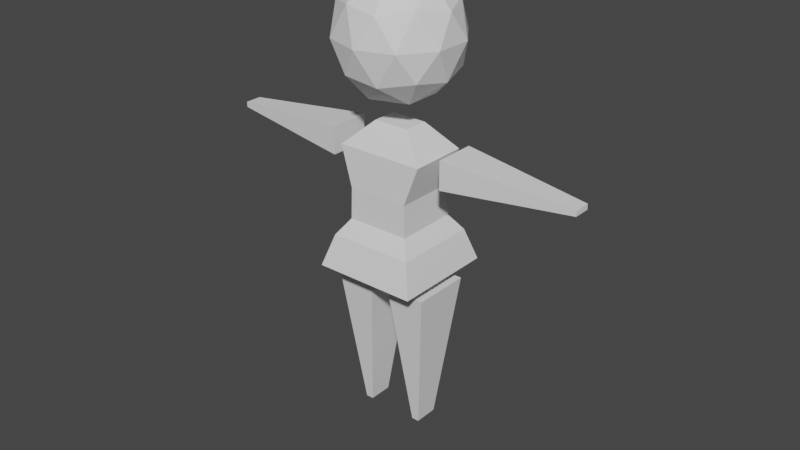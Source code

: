 # Source: person.blend  (saved by Blender 4.0.36; exported with 4.5.12 LTS)
import bpy
from mathutils import Matrix  # noqa: F401  (used for matrix-valued properties, if any)

bpy.ops.wm.read_factory_settings(use_empty=True)
scene = bpy.context.scene
scene.name = 'Scene'

# ---- collections
col_body = bpy.data.collections.new('body'); scene.collection.children.link(col_body)
col_spare = bpy.data.collections.new('spare'); scene.collection.children.link(col_spare)
col_spare.hide_render = True

# ---- world
world_world = bpy.data.worlds.new('World'); scene.world = world_world
world_world.use_nodes = True; world_world.node_tree.nodes.clear()
_N = world_world.node_tree.nodes; _L = world_world.node_tree.links
n0 = _N.new('ShaderNodeOutputWorld'); n0.name = 'World Output'; n0.location = (300, 300)
n1 = _N.new('ShaderNodeBackground'); n1.name = 'Background'; n1.location = (10, 300)
n1.inputs[0].default_value = (0.05088, 0.05088, 0.05088, 1.0)
_L.new(n1.outputs[0], n0.inputs[0])
n0.is_active_output = True
world_world.color = (0.05088, 0.05088, 0.05088)
world_world.use_sun_shadow = False
world_world.sun_shadow_jitter_overblur = 0.0

# ---- meshes
me_cube = bpy.data.meshes.new('Cube')
me_cube.from_pydata([(-1.064, -1.064, -1.375), (-1.48, -0.9891, 1.0), (-1.064, 1.064, -1.375), (-1.48, 0.9891, 1.0), (1.064, -1.064, -1.375), (1.48, -0.9891, 1.0), (1.064, 1.064, -1.375), (1.48, 0.9891, 1.0), (-1.755, -1.755, -2.978), (-1.755, 1.755, -2.978), (1.755, -1.755, -2.978), (1.755, 1.755, -2.978), (-1.026, -1.064, -0.3112), (-1.026, 1.064, -0.3112), (1.026, 1.064, -0.3112), (1.026, -1.064, -0.3112), (-0.6114, -0.4085, 1.817), (-0.6114, 0.4085, 1.817), (0.6114, -0.4085, 1.817), (0.6114, 0.4085, 1.817), (-1.433, 1.433, -1.915), (-1.433, -1.433, -1.915), (1.433, -1.433, -1.915), (1.433, 1.433, -1.915), (0.8736, -0.4076, -8.456), (0.3194, -1.0, -3.396), (0.8736, 0.4076, -8.456), (0.3194, 1.0, -3.396), (1.126, -0.4076, -8.456), (1.68, -1.0, -3.396), (1.126, 0.4076, -8.456), (1.68, 1.0, -3.396), (-0.8736, -0.4076, -8.456), (-0.3194, -1.0, -3.396), (-0.8736, 0.4076, -8.456), (-0.3194, 1.0, -3.396), (-1.126, -0.4076, -8.456), (-1.68, -1.0, -3.396), (-1.126, 0.4076, -8.456), (-1.68, 1.0, -3.396), (6.385, -0.2852, 0.7703), (2.053, -0.6996, 0.3826), (6.385, 0.2852, 0.7703), (2.053, 0.6997, 0.3826), (6.385, -0.2852, 0.947), (2.053, -0.6996, 1.335), (6.385, 0.2852, 0.947), (2.053, 0.6996, 1.335), (3.508, -0.5624, 0.5109), (3.508, 0.5624, 0.5109), (3.508, 0.5624, 1.206), (3.508, -0.5624, 1.206), (4.243, 0.4901, 0.5786), (4.243, 0.4901, 1.139), (4.243, -0.4901, 1.139), (4.243, -0.4901, 0.5786), (3.876, -0.5262, 0.5448), (3.876, 0.5262, 0.5448), (3.876, 0.5262, 1.173), (3.876, -0.5262, 1.173), (-6.385, -0.2852, 0.7703), (-2.053, -0.6996, 0.3826), (-6.385, 0.2852, 0.7703), (-2.053, 0.6997, 0.3826), (-6.385, -0.2852, 0.947), (-2.053, -0.6996, 1.335), (-6.385, 0.2852, 0.947), (-2.053, 0.6996, 1.335), (-3.508, -0.5624, 0.5109), (-3.508, 0.5624, 0.5109), (-3.508, 0.5624, 1.206), (-3.508, -0.5624, 1.206), (-4.243, 0.4901, 0.5786), (-4.243, 0.4901, 1.139), (-4.243, -0.4901, 1.139), (-4.243, -0.4901, 0.5786), (-3.876, -0.5262, 0.5448), (-3.876, 0.5262, 0.5448), (-3.876, 0.5262, 1.173), (-3.876, -0.5262, 1.173), (0.0, 0.0, 2.406), (1.486, -1.08, 3.579), (-0.5676, -1.747, 3.579), (-1.837, 0.0, 3.579), (-0.5676, 1.747, 3.579), (1.486, 1.08, 3.579), (0.5676, -1.747, 5.477), (-1.486, -1.08, 5.477), (-1.486, 1.08, 5.477), (0.5676, 1.747, 5.477), (1.837, 0.0, 5.477), (0.0, 0.0, 6.651), (-0.3336, -1.027, 2.723), (0.8735, -0.6346, 2.723), (0.5399, -1.662, 3.413), (1.747, 0.0, 3.413), (0.8735, 0.6346, 2.723), (-1.08, 0.0, 2.723), (-1.413, -1.027, 3.413), (-0.3336, 1.027, 2.723), (-1.413, 1.027, 3.413), (0.5399, 1.662, 3.413), (1.953, -0.6346, 4.528), (1.953, 0.6346, 4.528), (0.0, -2.054, 4.528), (1.207, -1.662, 4.528), (-1.953, -0.6346, 4.528), (-1.207, -1.662, 4.528), (-1.207, 1.662, 4.528), (-1.953, 0.6346, 4.528), (1.207, 1.662, 4.528), (0.0, 2.054, 4.528), (1.413, -1.027, 5.644), (-0.5399, -1.662, 5.644), (-1.747, 0.0, 5.644), (-0.5399, 1.662, 5.644), (1.413, 1.027, 5.644), (0.3336, -1.027, 6.334), (1.08, 0.0, 6.334), (-0.8735, -0.6346, 6.334), (-0.8735, 0.6346, 6.334), (0.3336, 1.027, 6.334)], [], [(12, 1, 3, 13), (13, 3, 7, 14), (14, 7, 5, 15), (15, 5, 1, 12), (21, 20, 9, 8), (1, 5, 18, 16), (9, 11, 10, 8), (23, 22, 10, 11), (22, 21, 8, 10), (20, 23, 11, 9), (4, 15, 12, 0), (6, 14, 15, 4), (2, 13, 14, 6), (0, 12, 13, 2), (19, 17, 16, 18), (7, 3, 17, 19), (5, 7, 19, 18), (3, 1, 16, 17), (2, 6, 23, 20), (4, 0, 21, 22), (6, 4, 22, 23), (0, 2, 20, 21), (24, 25, 27, 26), (26, 27, 31, 30), (30, 31, 29, 28), (28, 29, 25, 24), (26, 30, 28, 24), (31, 27, 25, 29), (32, 34, 35, 33), (34, 38, 39, 35), (38, 36, 37, 39), (36, 32, 33, 37), (34, 32, 36, 38), (39, 37, 33, 35), (48, 41, 43, 49), (49, 43, 47, 50), (50, 47, 45, 51), (51, 45, 41, 48), (42, 46, 44, 40), (47, 43, 41, 45), (59, 51, 48, 56), (58, 50, 51, 59), (57, 49, 50, 58), (56, 48, 49, 57), (40, 55, 52, 42), (42, 52, 53, 46), (46, 53, 54, 44), (44, 54, 55, 40), (55, 56, 57, 52), (52, 57, 58, 53), (53, 58, 59, 54), (54, 59, 56, 55), (68, 69, 63, 61), (69, 70, 67, 63), (70, 71, 65, 67), (71, 68, 61, 65), (62, 60, 64, 66), (67, 65, 61, 63), (79, 76, 68, 71), (78, 79, 71, 70), (77, 78, 70, 69), (76, 77, 69, 68), (60, 62, 72, 75), (62, 66, 73, 72), (66, 64, 74, 73), (64, 60, 75, 74), (75, 72, 77, 76), (72, 73, 78, 77), (73, 74, 79, 78), (74, 75, 76, 79), (80, 93, 92), (81, 93, 95), (80, 92, 97), (80, 97, 99), (80, 99, 96), (81, 95, 102), (82, 94, 104), (83, 98, 106), (84, 100, 108), (85, 101, 110), (81, 102, 105), (82, 104, 107), (83, 106, 109), (84, 108, 111), (85, 110, 103), (86, 112, 117), (87, 113, 119), (88, 114, 120), (89, 115, 121), (90, 116, 118), (118, 121, 91), (118, 116, 121), (116, 89, 121), (121, 120, 91), (121, 115, 120), (115, 88, 120), (120, 119, 91), (120, 114, 119), (114, 87, 119), (119, 117, 91), (119, 113, 117), (113, 86, 117), (117, 118, 91), (117, 112, 118), (112, 90, 118), (103, 116, 90), (103, 110, 116), (110, 89, 116), (111, 115, 89), (111, 108, 115), (108, 88, 115), (109, 114, 88), (109, 106, 114), (106, 87, 114), (107, 113, 87), (107, 104, 113), (104, 86, 113), (105, 112, 86), (105, 102, 112), (102, 90, 112), (110, 111, 89), (110, 101, 111), (101, 84, 111), (108, 109, 88), (108, 100, 109), (100, 83, 109), (106, 107, 87), (106, 98, 107), (98, 82, 107), (104, 105, 86), (104, 94, 105), (94, 81, 105), (102, 103, 90), (102, 95, 103), (95, 85, 103), (96, 101, 85), (96, 99, 101), (99, 84, 101), (99, 100, 84), (99, 97, 100), (97, 83, 100), (97, 98, 83), (97, 92, 98), (92, 82, 98), (95, 96, 85), (95, 93, 96), (93, 80, 96), (92, 94, 82), (92, 93, 94), (93, 81, 94)])
_uv = me_cube.uv_layers.new(name='UVMap')
_uv.uv.foreach_set('vector', [0.5, 0.0, 0.625, 0.0, 0.625, 0.25, 0.5, 0.25, 0.5, 0.25, 0.625, 0.25, 0.625, 0.5, 0.5, 0.5, 0.5, 0.5, 0.625, 0.5, 0.625, 0.75, 0.5, 0.75, 0.5, 0.75, 0.625, 0.75, 0.625, 1.0, 0.5, 1.0, 0.375, 0.0, 0.375, 0.25, 0.375, 0.25, 0.375, 0.0, 0.625, 1.0, 0.625, 0.75, 0.625, 0.75, 0.625, 1.0, 0.125, 0.5, 0.375, 0.5, 0.375, 0.75, 0.125, 0.75, 0.375, 0.5, 0.375, 0.75, 0.375, 0.75, 0.375, 0.5, 0.375, 0.75, 0.375, 1.0, 0.375, 1.0, 0.375, 0.75, 0.375, 0.25, 0.375, 0.5, 0.375, 0.5, 0.375, 0.25, 0.375, 0.75, 0.5, 0.75, 0.5, 1.0, 0.375, 1.0, 0.375, 0.5, 0.5, 0.5, 0.5, 0.75, 0.375, 0.75, 0.375, 0.25, 0.5, 0.25, 0.5, 0.5, 0.375, 0.5, 0.375, 0.0, 0.5, 0.0, 0.5, 0.25, 0.375, 0.25, 0.625, 0.5, 0.875, 0.5, 0.875, 0.75, 0.625, 0.75, 0.625, 0.5, 0.625, 0.25, 0.625, 0.25, 0.625, 0.5, 0.625, 0.75, 0.625, 0.5, 0.625, 0.5, 0.625, 0.75, 0.625, 0.25, 0.625, 0.0, 0.625, 0.0, 0.625, 0.25, 0.375, 0.25, 0.375, 0.5, 0.375, 0.5, 0.375, 0.25, 0.375, 0.75, 0.375, 1.0, 0.375, 1.0, 0.375, 0.75, 0.375, 0.5, 0.375, 0.75, 0.375, 0.75, 0.375, 0.5, 0.375, 0.0, 0.375, 0.25, 0.375, 0.25, 0.375, 0.0, 0.375, 0.0, 0.625, 0.0, 0.625, 0.25, 0.375, 0.25, 0.375, 0.25, 0.625, 0.25, 0.625, 0.5, 0.375, 0.5, 0.375, 0.5, 0.625, 0.5, 0.625, 0.75, 0.375, 0.75, 0.375, 0.75, 0.625, 0.75, 0.625, 1.0, 0.375, 1.0, 0.125, 0.5, 0.375, 0.5, 0.375, 0.75, 0.125, 0.75, 0.625, 0.5, 0.875, 0.5, 0.875, 0.75, 0.625, 0.75, 0.375, 0.0, 0.375, 0.25, 0.625, 0.25, 0.625, 0.0, 0.375, 0.25, 0.375, 0.5, 0.625, 0.5, 0.625, 0.25, 0.375, 0.5, 0.375, 0.75, 0.625, 0.75, 0.625, 0.5, 0.375, 0.75, 0.375, 1.0, 0.625, 1.0, 0.625, 0.75, 0.125, 0.5, 0.125, 0.75, 0.375, 0.75, 0.375, 0.5, 0.625, 0.5, 0.625, 0.75, 0.875, 0.75, 0.875, 0.5, 0.5422, 0.0, 0.625, 0.0, 0.625, 0.25, 0.5422, 0.25, 0.5422, 0.25, 0.625, 0.25, 0.625, 0.5, 0.5422, 0.5, 0.5422, 0.5, 0.625, 0.5, 0.625, 0.75, 0.5422, 0.75, 0.5422, 0.75, 0.625, 0.75, 0.625, 1.0, 0.5422, 1.0, 0.125, 0.5, 0.375, 0.5, 0.375, 0.75, 0.125, 0.75, 0.625, 0.5, 0.875, 0.5, 0.875, 0.75, 0.625, 0.75, 0.5204, 0.75, 0.5422, 0.75, 0.5422, 1.0, 0.5204, 1.0, 0.5204, 0.5, 0.5422, 0.5, 0.5422, 0.75, 0.5204, 0.75, 0.5204, 0.25, 0.5422, 0.25, 0.5422, 0.5, 0.5204, 0.5, 0.5204, 0.0, 0.5422, 0.0, 0.5422, 0.25, 0.5204, 0.25, 0.375, 0.0, 0.4986, 0.0, 0.4986, 0.25, 0.375, 0.25, 0.375, 0.25, 0.4986, 0.25, 0.4986, 0.5, 0.375, 0.5, 0.375, 0.5, 0.4986, 0.5, 0.4986, 0.75, 0.375, 0.75, 0.375, 0.75, 0.4986, 0.75, 0.4986, 1.0, 0.375, 1.0, 0.4986, 0.0, 0.5204, 0.0, 0.5204, 0.25, 0.4986, 0.25, 0.4986, 0.25, 0.5204, 0.25, 0.5204, 0.5, 0.4986, 0.5, 0.4986, 0.5, 0.5204, 0.5, 0.5204, 0.75, 0.4986, 0.75, 0.4986, 0.75, 0.5204, 0.75, 0.5204, 1.0, 0.4986, 1.0, 0.5422, 0.0, 0.5422, 0.25, 0.625, 0.25, 0.625, 0.0, 0.5422, 0.25, 0.5422, 0.5, 0.625, 0.5, 0.625, 0.25, 0.5422, 0.5, 0.5422, 0.75, 0.625, 0.75, 0.625, 0.5, 0.5422, 0.75, 0.5422, 1.0, 0.625, 1.0, 0.625, 0.75, 0.125, 0.5, 0.125, 0.75, 0.375, 0.75, 0.375, 0.5, 0.625, 0.5, 0.625, 0.75, 0.875, 0.75, 0.875, 0.5, 0.5204, 0.75, 0.5204, 1.0, 0.5422, 1.0, 0.5422, 0.75, 0.5204, 0.5, 0.5204, 0.75, 0.5422, 0.75, 0.5422, 0.5, 0.5204, 0.25, 0.5204, 0.5, 0.5422, 0.5, 0.5422, 0.25, 0.5204, 0.0, 0.5204, 0.25, 0.5422, 0.25, 0.5422, 0.0, 0.375, 0.0, 0.375, 0.25, 0.4986, 0.25, 0.4986, 0.0, 0.375, 0.25, 0.375, 0.5, 0.4986, 0.5, 0.4986, 0.25, 0.375, 0.5, 0.375, 0.75, 0.4986, 0.75, 0.4986, 0.5, 0.375, 0.75, 0.375, 1.0, 0.4986, 1.0, 0.4986, 0.75, 0.4986, 0.0, 0.4986, 0.25, 0.5204, 0.25, 0.5204, 0.0, 0.4986, 0.25, 0.4986, 0.5, 0.5204, 0.5, 0.5204, 0.25, 0.4986, 0.5, 0.4986, 0.75, 0.5204, 0.75, 0.5204, 0.5, 0.4986, 0.75, 0.4986, 1.0, 0.5204, 1.0, 0.5204, 0.75, 0.1818, 0.0, 0.2273, 0.07873, 0.1364, 0.07873, 0.2727, 0.1575, 0.3182, 0.07873, 0.3636, 0.1575, 0.9091, 0.0, 0.9545, 0.07873, 0.8636, 0.07873, 0.7273, 0.0, 0.7727, 0.07873, 0.6818, 0.07873, 0.5455, 0.0, 0.5909, 0.07873, 0.5, 0.07873, 0.2727, 0.1575, 0.3636, 0.1575, 0.3182, 0.2362, 0.09091, 0.1575, 0.1818, 0.1575, 0.1364, 0.2362, 0.8182, 0.1575, 0.9091, 0.1575, 0.8636, 0.2362, 0.6364, 0.1575, 0.7273, 0.1575, 0.6818, 0.2362, 0.4545, 0.1575, 0.5455, 0.1575, 0.5, 0.2362, 0.2727, 0.1575, 0.3182, 0.2362, 0.2273, 0.2362, 0.09091, 0.1575, 0.1364, 0.2362, 0.04546, 0.2362, 0.8182, 0.1575, 0.8636, 0.2362, 0.7727, 0.2362, 0.6364, 0.1575, 0.6818, 0.2362, 0.5909, 0.2362, 0.4545, 0.1575, 0.5, 0.2362, 0.4091, 0.2362, 0.1818, 0.3149, 0.2727, 0.3149, 0.2273, 0.3937, 0.0, 0.3149, 0.09091, 0.3149, 0.04546, 0.3937, 0.7273, 0.3149, 0.8182, 0.3149, 0.7727, 0.3937, 0.5455, 0.3149, 0.6364, 0.3149, 0.5909, 0.3937, 0.3636, 0.3149, 0.4545, 0.3149, 0.4091, 0.3937, 0.4091, 0.3937, 0.5, 0.3937, 0.4545, 0.4724, 0.4091, 0.3937, 0.4545, 0.3149, 0.5, 0.3937, 0.4545, 0.3149, 0.5455, 0.3149, 0.5, 0.3937, 0.5909, 0.3937, 0.6818, 0.3937, 0.6364, 0.4724, 0.5909, 0.3937, 0.6364, 0.3149, 0.6818, 0.3937, 0.6364, 0.3149, 0.7273, 0.3149, 0.6818, 0.3937, 0.7727, 0.3937, 0.8636, 0.3937, 0.8182, 0.4724, 0.7727, 0.3937, 0.8182, 0.3149, 0.8636, 0.3937, 0.8182, 0.3149, 0.9091, 0.3149, 0.8636, 0.3937, 0.04546, 0.3937, 0.1364, 0.3937, 0.09091, 0.4724, 0.04546, 0.3937, 0.09091, 0.3149, 0.1364, 0.3937, 0.09091, 0.3149, 0.1818, 0.3149, 0.1364, 0.3937, 0.2273, 0.3937, 0.3182, 0.3937, 0.2727, 0.4724, 0.2273, 0.3937, 0.2727, 0.3149, 0.3182, 0.3937, 0.2727, 0.3149, 0.3636, 0.3149, 0.3182, 0.3937, 0.4091, 0.2362, 0.4545, 0.3149, 0.3636, 0.3149, 0.4091, 0.2362, 0.5, 0.2362, 0.4545, 0.3149, 0.5, 0.2362, 0.5455, 0.3149, 0.4545, 0.3149, 0.5909, 0.2362, 0.6364, 0.3149, 0.5455, 0.3149, 0.5909, 0.2362, 0.6818, 0.2362, 0.6364, 0.3149, 0.6818, 0.2362, 0.7273, 0.3149, 0.6364, 0.3149, 0.7727, 0.2362, 0.8182, 0.3149, 0.7273, 0.3149, 0.7727, 0.2362, 0.8636, 0.2362, 0.8182, 0.3149, 0.8636, 0.2362, 0.9091, 0.3149, 0.8182, 0.3149, 0.04546, 0.2362, 0.09091, 0.3149, 0.0, 0.3149, 0.04546, 0.2362, 0.1364, 0.2362, 0.09091, 0.3149, 0.1364, 0.2362, 0.1818, 0.3149, 0.09091, 0.3149, 0.2273, 0.2362, 0.2727, 0.3149, 0.1818, 0.3149, 0.2273, 0.2362, 0.3182, 0.2362, 0.2727, 0.3149, 0.3182, 0.2362, 0.3636, 0.3149, 0.2727, 0.3149, 0.5, 0.2362, 0.5909, 0.2362, 0.5455, 0.3149, 0.5, 0.2362, 0.5455, 0.1575, 0.5909, 0.2362, 0.5455, 0.1575, 0.6364, 0.1575, 0.5909, 0.2362, 0.6818, 0.2362, 0.7727, 0.2362, 0.7273, 0.3149, 0.6818, 0.2362, 0.7273, 0.1575, 0.7727, 0.2362, 0.7273, 0.1575, 0.8182, 0.1575, 0.7727, 0.2362, 0.8636, 0.2362, 0.9545, 0.2362, 0.9091, 0.3149, 0.8636, 0.2362, 0.9091, 0.1575, 0.9545, 0.2362, 0.9091, 0.1575, 1.0, 0.1575, 0.9545, 0.2362, 0.1364, 0.2362, 0.2273, 0.2362, 0.1818, 0.3149, 0.1364, 0.2362, 0.1818, 0.1575, 0.2273, 0.2362, 0.1818, 0.1575, 0.2727, 0.1575, 0.2273, 0.2362, 0.3182, 0.2362, 0.4091, 0.2362, 0.3636, 0.3149, 0.3182, 0.2362, 0.3636, 0.1575, 0.4091, 0.2362, 0.3636, 0.1575, 0.4545, 0.1575, 0.4091, 0.2362, 0.5, 0.07873, 0.5455, 0.1575, 0.4545, 0.1575, 0.5, 0.07873, 0.5909, 0.07873, 0.5455, 0.1575, 0.5909, 0.07873, 0.6364, 0.1575, 0.5455, 0.1575, 0.6818, 0.07873, 0.7273, 0.1575, 0.6364, 0.1575, 0.6818, 0.07873, 0.7727, 0.07873, 0.7273, 0.1575, 0.7727, 0.07873, 0.8182, 0.1575, 0.7273, 0.1575, 0.8636, 0.07873, 0.9091, 0.1575, 0.8182, 0.1575, 0.8636, 0.07873, 0.9545, 0.07873, 0.9091, 0.1575, 0.9545, 0.07873, 1.0, 0.1575, 0.9091, 0.1575, 0.3636, 0.1575, 0.4091, 0.07873, 0.4545, 0.1575, 0.3636, 0.1575, 0.3182, 0.07873, 0.4091, 0.07873, 0.3182, 0.07873, 0.3636, 0.0, 0.4091, 0.07873, 0.1364, 0.07873, 0.1818, 0.1575, 0.09091, 0.1575, 0.1364, 0.07873, 0.2273, 0.07873, 0.1818, 0.1575, 0.2273, 0.07873, 0.2727, 0.1575, 0.1818, 0.1575])
me_cube.use_remesh_fix_poles = True
me_cube.use_remesh_preserve_attributes = False
me_cube.update()
me_cube_004 = bpy.data.meshes.new('Cube.004')
me_cube_004.from_pydata([(-1.064, -1.064, -1.375), (-1.48, -0.9891, 1.0), (-1.064, 1.064, -1.375), (-1.48, 0.9891, 1.0), (1.064, -1.064, -1.375), (1.48, -0.9891, 1.0), (1.064, 1.064, -1.375), (1.48, 0.9891, 1.0), (-1.755, -1.755, -2.978), (-1.755, 1.755, -2.978), (1.755, -1.755, -2.978), (1.755, 1.755, -2.978), (-1.026, -1.064, -0.3112), (-1.026, 1.064, -0.3112), (1.026, 1.064, -0.3112), (1.026, -1.064, -0.3112), (-0.6114, -0.4085, 1.817), (-0.6114, 0.4085, 1.817), (0.6114, -0.4085, 1.817), (0.6114, 0.4085, 1.817), (-1.433, 1.433, -1.915), (-1.433, -1.433, -1.915), (1.433, -1.433, -1.915), (1.433, 1.433, -1.915)], [], [(12, 1, 3, 13), (13, 3, 7, 14), (14, 7, 5, 15), (15, 5, 1, 12), (21, 20, 9, 8), (1, 5, 18, 16), (9, 11, 10, 8), (23, 22, 10, 11), (22, 21, 8, 10), (20, 23, 11, 9), (4, 15, 12, 0), (6, 14, 15, 4), (2, 13, 14, 6), (0, 12, 13, 2), (19, 17, 16, 18), (7, 3, 17, 19), (5, 7, 19, 18), (3, 1, 16, 17), (2, 6, 23, 20), (4, 0, 21, 22), (6, 4, 22, 23), (0, 2, 20, 21)])
_uv = me_cube_004.uv_layers.new(name='UVMap')
_uv.uv.foreach_set('vector', [0.5, 0.0, 0.625, 0.0, 0.625, 0.25, 0.5, 0.25, 0.5, 0.25, 0.625, 0.25, 0.625, 0.5, 0.5, 0.5, 0.5, 0.5, 0.625, 0.5, 0.625, 0.75, 0.5, 0.75, 0.5, 0.75, 0.625, 0.75, 0.625, 1.0, 0.5, 1.0, 0.375, 0.0, 0.375, 0.25, 0.375, 0.25, 0.375, 0.0, 0.625, 1.0, 0.625, 0.75, 0.625, 0.75, 0.625, 1.0, 0.125, 0.5, 0.375, 0.5, 0.375, 0.75, 0.125, 0.75, 0.375, 0.5, 0.375, 0.75, 0.375, 0.75, 0.375, 0.5, 0.375, 0.75, 0.375, 1.0, 0.375, 1.0, 0.375, 0.75, 0.375, 0.25, 0.375, 0.5, 0.375, 0.5, 0.375, 0.25, 0.375, 0.75, 0.5, 0.75, 0.5, 1.0, 0.375, 1.0, 0.375, 0.5, 0.5, 0.5, 0.5, 0.75, 0.375, 0.75, 0.375, 0.25, 0.5, 0.25, 0.5, 0.5, 0.375, 0.5, 0.375, 0.0, 0.5, 0.0, 0.5, 0.25, 0.375, 0.25, 0.625, 0.5, 0.875, 0.5, 0.875, 0.75, 0.625, 0.75, 0.625, 0.5, 0.625, 0.25, 0.625, 0.25, 0.625, 0.5, 0.625, 0.75, 0.625, 0.5, 0.625, 0.5, 0.625, 0.75, 0.625, 0.25, 0.625, 0.0, 0.625, 0.0, 0.625, 0.25, 0.375, 0.25, 0.375, 0.5, 0.375, 0.5, 0.375, 0.25, 0.375, 0.75, 0.375, 1.0, 0.375, 1.0, 0.375, 0.75, 0.375, 0.5, 0.375, 0.75, 0.375, 0.75, 0.375, 0.5, 0.375, 0.0, 0.375, 0.25, 0.375, 0.25, 0.375, 0.0])
me_cube_004.use_remesh_fix_poles = True
me_cube_004.use_remesh_preserve_attributes = False
me_cube_004.update()
me_cube_005 = bpy.data.meshes.new('Cube.005')
me_cube_005.from_pydata([(2.818, -0.4076, -4.06), (1.03, -1.0, 1.0), (2.818, 0.4076, -4.06), (1.03, 1.0, 1.0), (3.633, -0.4076, -4.06), (5.421, -1.0, 1.0), (3.633, 0.4076, -4.06), (5.421, 1.0, 1.0)], [], [(0, 1, 3, 2), (2, 3, 7, 6), (6, 7, 5, 4), (4, 5, 1, 0), (2, 6, 4, 0), (7, 3, 1, 5)])
_uv = me_cube_005.uv_layers.new(name='UVMap')
_uv.uv.foreach_set('vector', [0.375, 0.0, 0.625, 0.0, 0.625, 0.25, 0.375, 0.25, 0.375, 0.25, 0.625, 0.25, 0.625, 0.5, 0.375, 0.5, 0.375, 0.5, 0.625, 0.5, 0.625, 0.75, 0.375, 0.75, 0.375, 0.75, 0.625, 0.75, 0.625, 1.0, 0.375, 1.0, 0.125, 0.5, 0.375, 0.5, 0.375, 0.75, 0.125, 0.75, 0.625, 0.5, 0.875, 0.5, 0.875, 0.75, 0.625, 0.75])
me_cube_005.use_remesh_fix_poles = True
me_cube_005.use_remesh_preserve_attributes = False
me_cube_005.update()
me_cube_006 = bpy.data.meshes.new('Cube.006')
me_cube_006.from_pydata([(20.6, -0.2852, 5.166), (6.624, -0.6996, 4.778), (20.6, 0.2852, 5.166), (6.624, 0.6997, 4.778), (20.6, -0.2852, 5.343), (6.624, -0.6996, 5.731), (20.6, 0.2852, 5.343), (6.624, 0.6996, 5.731), (11.32, -0.5624, 4.907), (11.32, 0.5624, 4.907), (11.32, 0.5624, 5.602), (11.32, -0.5624, 5.602), (13.69, 0.4901, 4.974), (13.69, 0.4901, 5.535), (13.69, -0.4901, 5.535), (13.69, -0.4901, 4.974), (12.5, -0.5262, 4.941), (12.5, 0.5262, 4.941), (12.5, 0.5262, 5.568), (12.5, -0.5262, 5.568)], [], [(8, 1, 3, 9), (9, 3, 7, 10), (10, 7, 5, 11), (11, 5, 1, 8), (2, 6, 4, 0), (7, 3, 1, 5), (19, 11, 8, 16), (18, 10, 11, 19), (17, 9, 10, 18), (16, 8, 9, 17), (0, 15, 12, 2), (2, 12, 13, 6), (6, 13, 14, 4), (4, 14, 15, 0), (15, 16, 17, 12), (12, 17, 18, 13), (13, 18, 19, 14), (14, 19, 16, 15)])
_uv = me_cube_006.uv_layers.new(name='UVMap')
_uv.uv.foreach_set('vector', [0.5422, 0.0, 0.625, 0.0, 0.625, 0.25, 0.5422, 0.25, 0.5422, 0.25, 0.625, 0.25, 0.625, 0.5, 0.5422, 0.5, 0.5422, 0.5, 0.625, 0.5, 0.625, 0.75, 0.5422, 0.75, 0.5422, 0.75, 0.625, 0.75, 0.625, 1.0, 0.5422, 1.0, 0.125, 0.5, 0.375, 0.5, 0.375, 0.75, 0.125, 0.75, 0.625, 0.5, 0.875, 0.5, 0.875, 0.75, 0.625, 0.75, 0.5204, 0.75, 0.5422, 0.75, 0.5422, 1.0, 0.5204, 1.0, 0.5204, 0.5, 0.5422, 0.5, 0.5422, 0.75, 0.5204, 0.75, 0.5204, 0.25, 0.5422, 0.25, 0.5422, 0.5, 0.5204, 0.5, 0.5204, 0.0, 0.5422, 0.0, 0.5422, 0.25, 0.5204, 0.25, 0.375, 0.0, 0.4986, 0.0, 0.4986, 0.25, 0.375, 0.25, 0.375, 0.25, 0.4986, 0.25, 0.4986, 0.5, 0.375, 0.5, 0.375, 0.5, 0.4986, 0.5, 0.4986, 0.75, 0.375, 0.75, 0.375, 0.75, 0.4986, 0.75, 0.4986, 1.0, 0.375, 1.0, 0.4986, 0.0, 0.5204, 0.0, 0.5204, 0.25, 0.4986, 0.25, 0.4986, 0.25, 0.5204, 0.25, 0.5204, 0.5, 0.4986, 0.5, 0.4986, 0.5, 0.5204, 0.5, 0.5204, 0.75, 0.4986, 0.75, 0.4986, 0.75, 0.5204, 0.75, 0.5204, 1.0, 0.4986, 1.0])
me_cube_006.use_remesh_fix_poles = True
me_cube_006.use_remesh_preserve_attributes = False
me_cube_006.update()
me_icosphere_001 = bpy.data.meshes.new('Icosphere.001')
me_icosphere_001.from_pydata([(0.0, 0.0, -1.0), (0.7236, -0.5257, -0.4472), (-0.2764, -0.8506, -0.4472), (-0.8944, 0.0, -0.4472), (-0.2764, 0.8506, -0.4472), (0.7236, 0.5257, -0.4472), (0.2764, -0.8506, 0.4472), (-0.7236, -0.5257, 0.4472), (-0.7236, 0.5257, 0.4472), (0.2764, 0.8506, 0.4472), (0.8944, 0.0, 0.4472), (0.0, 0.0, 1.0), (-0.1625, -0.5, -0.8507), (0.4253, -0.309, -0.8507), (0.2629, -0.809, -0.5257), (0.8506, 0.0, -0.5257), (0.4253, 0.309, -0.8507), (-0.5257, 0.0, -0.8507), (-0.6882, -0.5, -0.5257), (-0.1625, 0.5, -0.8507), (-0.6882, 0.5, -0.5257), (0.2629, 0.809, -0.5257), (0.9511, -0.309, 0.0), (0.9511, 0.309, 0.0), (0.0, -1.0, 0.0), (0.5878, -0.809, 0.0), (-0.9511, -0.309, 0.0), (-0.5878, -0.809, 0.0), (-0.5878, 0.809, 0.0), (-0.9511, 0.309, 0.0), (0.5878, 0.809, 0.0), (0.0, 1.0, 0.0), (0.6882, -0.5, 0.5257), (-0.2629, -0.809, 0.5257), (-0.8506, 0.0, 0.5257), (-0.2629, 0.809, 0.5257), (0.6882, 0.5, 0.5257), (0.1625, -0.5, 0.8507), (0.5257, 0.0, 0.8507), (-0.4253, -0.309, 0.8507), (-0.4253, 0.309, 0.8507), (0.1625, 0.5, 0.8507)], [], [(0, 13, 12), (1, 13, 15), (0, 12, 17), (0, 17, 19), (0, 19, 16), (1, 15, 22), (2, 14, 24), (3, 18, 26), (4, 20, 28), (5, 21, 30), (1, 22, 25), (2, 24, 27), (3, 26, 29), (4, 28, 31), (5, 30, 23), (6, 32, 37), (7, 33, 39), (8, 34, 40), (9, 35, 41), (10, 36, 38), (38, 41, 11), (38, 36, 41), (36, 9, 41), (41, 40, 11), (41, 35, 40), (35, 8, 40), (40, 39, 11), (40, 34, 39), (34, 7, 39), (39, 37, 11), (39, 33, 37), (33, 6, 37), (37, 38, 11), (37, 32, 38), (32, 10, 38), (23, 36, 10), (23, 30, 36), (30, 9, 36), (31, 35, 9), (31, 28, 35), (28, 8, 35), (29, 34, 8), (29, 26, 34), (26, 7, 34), (27, 33, 7), (27, 24, 33), (24, 6, 33), (25, 32, 6), (25, 22, 32), (22, 10, 32), (30, 31, 9), (30, 21, 31), (21, 4, 31), (28, 29, 8), (28, 20, 29), (20, 3, 29), (26, 27, 7), (26, 18, 27), (18, 2, 27), (24, 25, 6), (24, 14, 25), (14, 1, 25), (22, 23, 10), (22, 15, 23), (15, 5, 23), (16, 21, 5), (16, 19, 21), (19, 4, 21), (19, 20, 4), (19, 17, 20), (17, 3, 20), (17, 18, 3), (17, 12, 18), (12, 2, 18), (15, 16, 5), (15, 13, 16), (13, 0, 16), (12, 14, 2), (12, 13, 14), (13, 1, 14)])
_uv = me_icosphere_001.uv_layers.new(name='UVMap')
_uv.uv.foreach_set('vector', [0.1818, 0.0, 0.2273, 0.07873, 0.1364, 0.07873, 0.2727, 0.1575, 0.3182, 0.07873, 0.3636, 0.1575, 0.9091, 0.0, 0.9545, 0.07873, 0.8636, 0.07873, 0.7273, 0.0, 0.7727, 0.07873, 0.6818, 0.07873, 0.5455, 0.0, 0.5909, 0.07873, 0.5, 0.07873, 0.2727, 0.1575, 0.3636, 0.1575, 0.3182, 0.2362, 0.09091, 0.1575, 0.1818, 0.1575, 0.1364, 0.2362, 0.8182, 0.1575, 0.9091, 0.1575, 0.8636, 0.2362, 0.6364, 0.1575, 0.7273, 0.1575, 0.6818, 0.2362, 0.4545, 0.1575, 0.5455, 0.1575, 0.5, 0.2362, 0.2727, 0.1575, 0.3182, 0.2362, 0.2273, 0.2362, 0.09091, 0.1575, 0.1364, 0.2362, 0.04546, 0.2362, 0.8182, 0.1575, 0.8636, 0.2362, 0.7727, 0.2362, 0.6364, 0.1575, 0.6818, 0.2362, 0.5909, 0.2362, 0.4545, 0.1575, 0.5, 0.2362, 0.4091, 0.2362, 0.1818, 0.3149, 0.2727, 0.3149, 0.2273, 0.3937, 0.0, 0.3149, 0.09091, 0.3149, 0.04546, 0.3937, 0.7273, 0.3149, 0.8182, 0.3149, 0.7727, 0.3937, 0.5455, 0.3149, 0.6364, 0.3149, 0.5909, 0.3937, 0.3636, 0.3149, 0.4545, 0.3149, 0.4091, 0.3937, 0.4091, 0.3937, 0.5, 0.3937, 0.4545, 0.4724, 0.4091, 0.3937, 0.4545, 0.3149, 0.5, 0.3937, 0.4545, 0.3149, 0.5455, 0.3149, 0.5, 0.3937, 0.5909, 0.3937, 0.6818, 0.3937, 0.6364, 0.4724, 0.5909, 0.3937, 0.6364, 0.3149, 0.6818, 0.3937, 0.6364, 0.3149, 0.7273, 0.3149, 0.6818, 0.3937, 0.7727, 0.3937, 0.8636, 0.3937, 0.8182, 0.4724, 0.7727, 0.3937, 0.8182, 0.3149, 0.8636, 0.3937, 0.8182, 0.3149, 0.9091, 0.3149, 0.8636, 0.3937, 0.04546, 0.3937, 0.1364, 0.3937, 0.09091, 0.4724, 0.04546, 0.3937, 0.09091, 0.3149, 0.1364, 0.3937, 0.09091, 0.3149, 0.1818, 0.3149, 0.1364, 0.3937, 0.2273, 0.3937, 0.3182, 0.3937, 0.2727, 0.4724, 0.2273, 0.3937, 0.2727, 0.3149, 0.3182, 0.3937, 0.2727, 0.3149, 0.3636, 0.3149, 0.3182, 0.3937, 0.4091, 0.2362, 0.4545, 0.3149, 0.3636, 0.3149, 0.4091, 0.2362, 0.5, 0.2362, 0.4545, 0.3149, 0.5, 0.2362, 0.5455, 0.3149, 0.4545, 0.3149, 0.5909, 0.2362, 0.6364, 0.3149, 0.5455, 0.3149, 0.5909, 0.2362, 0.6818, 0.2362, 0.6364, 0.3149, 0.6818, 0.2362, 0.7273, 0.3149, 0.6364, 0.3149, 0.7727, 0.2362, 0.8182, 0.3149, 0.7273, 0.3149, 0.7727, 0.2362, 0.8636, 0.2362, 0.8182, 0.3149, 0.8636, 0.2362, 0.9091, 0.3149, 0.8182, 0.3149, 0.04546, 0.2362, 0.09091, 0.3149, 0.0, 0.3149, 0.04546, 0.2362, 0.1364, 0.2362, 0.09091, 0.3149, 0.1364, 0.2362, 0.1818, 0.3149, 0.09091, 0.3149, 0.2273, 0.2362, 0.2727, 0.3149, 0.1818, 0.3149, 0.2273, 0.2362, 0.3182, 0.2362, 0.2727, 0.3149, 0.3182, 0.2362, 0.3636, 0.3149, 0.2727, 0.3149, 0.5, 0.2362, 0.5909, 0.2362, 0.5455, 0.3149, 0.5, 0.2362, 0.5455, 0.1575, 0.5909, 0.2362, 0.5455, 0.1575, 0.6364, 0.1575, 0.5909, 0.2362, 0.6818, 0.2362, 0.7727, 0.2362, 0.7273, 0.3149, 0.6818, 0.2362, 0.7273, 0.1575, 0.7727, 0.2362, 0.7273, 0.1575, 0.8182, 0.1575, 0.7727, 0.2362, 0.8636, 0.2362, 0.9545, 0.2362, 0.9091, 0.3149, 0.8636, 0.2362, 0.9091, 0.1575, 0.9545, 0.2362, 0.9091, 0.1575, 1.0, 0.1575, 0.9545, 0.2362, 0.1364, 0.2362, 0.2273, 0.2362, 0.1818, 0.3149, 0.1364, 0.2362, 0.1818, 0.1575, 0.2273, 0.2362, 0.1818, 0.1575, 0.2727, 0.1575, 0.2273, 0.2362, 0.3182, 0.2362, 0.4091, 0.2362, 0.3636, 0.3149, 0.3182, 0.2362, 0.3636, 0.1575, 0.4091, 0.2362, 0.3636, 0.1575, 0.4545, 0.1575, 0.4091, 0.2362, 0.5, 0.07873, 0.5455, 0.1575, 0.4545, 0.1575, 0.5, 0.07873, 0.5909, 0.07873, 0.5455, 0.1575, 0.5909, 0.07873, 0.6364, 0.1575, 0.5455, 0.1575, 0.6818, 0.07873, 0.7273, 0.1575, 0.6364, 0.1575, 0.6818, 0.07873, 0.7727, 0.07873, 0.7273, 0.1575, 0.7727, 0.07873, 0.8182, 0.1575, 0.7273, 0.1575, 0.8636, 0.07873, 0.9091, 0.1575, 0.8182, 0.1575, 0.8636, 0.07873, 0.9545, 0.07873, 0.9091, 0.1575, 0.9545, 0.07873, 1.0, 0.1575, 0.9091, 0.1575, 0.3636, 0.1575, 0.4091, 0.07873, 0.4545, 0.1575, 0.3636, 0.1575, 0.3182, 0.07873, 0.4091, 0.07873, 0.3182, 0.07873, 0.3636, 0.0, 0.4091, 0.07873, 0.1364, 0.07873, 0.1818, 0.1575, 0.09091, 0.1575, 0.1364, 0.07873, 0.2273, 0.07873, 0.1818, 0.1575, 0.2273, 0.07873, 0.2727, 0.1575, 0.1818, 0.1575])
me_icosphere_001.use_remesh_fix_poles = True
me_icosphere_001.use_remesh_preserve_attributes = False
me_icosphere_001.update()
arm_metarig_001 = bpy.data.armatures.new('metarig.001')  # bones are not reproduced

# ---- objects
ob_1_bodycube = bpy.data.objects.new('1_bodyCube', me_cube)
ob_metarig = bpy.data.objects.new('metarig', arm_metarig_001)
ob_1_bodycube_001 = bpy.data.objects.new('1_bodyCube.001', me_cube_004)
ob_2_arms_001 = bpy.data.objects.new('2_arms.001', me_cube_005)
ob_3_legs_001 = bpy.data.objects.new('3_legs.001', me_cube_006)
ob_4_head_001 = bpy.data.objects.new('4_head.001', me_icosphere_001)

# ---- transforms, parenting, visibility, modifiers, constraints
ob_1_bodycube.parent = ob_metarig
ob_1_bodycube.matrix_parent_inverse = Matrix(((0.1635, -0.0, 0.0, -0.0), (-0.0, 0.1635, -0.0, 0.0), (0.0, -0.0, 0.1635, -0.0), (-0.0, 0.0, -0.0, 1.0)))
ob_1_bodycube.location = (0.0, 0.0, 8.468)
_vg = ob_1_bodycube.vertex_groups.new(name='spine')
for _i, _w in zip([0, 2, 4, 6, 8, 9, 11, 12, 13, 14, 20, 21, 22, 23], [0.3885, 0.4834, 0.07006, 0.4666, 0.03612, 0.0776, 0.06179, 0.06696, 0.09374, 0.09192, 0.19, 0.1313, 0.0102, 0.1797]): _vg.add([_i], _w, 'REPLACE')
_vg = ob_1_bodycube.vertex_groups.new(name='spine.001')
_vg = ob_1_bodycube.vertex_groups.new(name='spine.002')
_vg = ob_1_bodycube.vertex_groups.new(name='spine.003')
_vg = ob_1_bodycube.vertex_groups.new(name='spine.004')
_vg = ob_1_bodycube.vertex_groups.new(name='spine.005')
_vg.add([80, 81, 82, 83, 84, 85, 86, 87, 88, 89, 90, 91, 92, 93, 94, 95, 96, 97, 98, 99, 100, 101, 102, 103, 104, 105, 106, 107, 108, 109, 110, 111, 112, 113, 114, 115, 116, 117, 118, 119, 120, 121], 1.0, 'REPLACE')
_vg = ob_1_bodycube.vertex_groups.new(name='shoulder.L')
for _i, _w in zip([5, 7, 16, 17, 18, 19], [0.1254, 0.09629, 0.06604, 0.08809, 0.8733, 0.7153]): _vg.add([_i], _w, 'REPLACE')
_vg = ob_1_bodycube.vertex_groups.new(name='upper_arm.L')
for _i, _w in zip([5, 7, 14, 19, 41, 43, 45, 47, 48, 49, 50, 51, 52, 54, 55, 56, 57, 58, 59], [0.01875, 0.742, 0.1174, 0.1158, 0.9635, 0.9817, 0.9697, 0.9912, 0.7901, 0.8551, 0.8984, 0.8055, 0.01298, 0.06575, 0.06951, 0.3114, 0.2318, 0.1969, 0.3068]): _vg.add([_i], _w, 'REPLACE')
_vg = ob_1_bodycube.vertex_groups.new(name='forearm.L')
for _i, _w in zip([40, 41, 42, 44, 45, 46, 48, 49, 50, 51, 52, 53, 54, 55, 56, 57, 58, 59], [0.9992, 0.023, 0.9994, 0.9992, 0.0106, 0.9994, 0.2099, 0.1449, 0.1016, 0.1945, 0.9685, 0.9773, 0.9342, 0.9305, 0.6886, 0.7682, 0.8031, 0.6932]): _vg.add([_i], _w, 'REPLACE')
_vg = ob_1_bodycube.vertex_groups.new(name='shoulder.R')
for _i, _w in zip([1, 3, 16, 17, 18, 19], [0.1286, 0.1361, 0.8558, 0.7828, 0.05716, 0.1203]): _vg.add([_i], _w, 'REPLACE')
_vg = ob_1_bodycube.vertex_groups.new(name='upper_arm.R')
for _i, _w in zip([61, 63, 65, 67, 68, 69, 70, 71, 72, 74, 75, 76, 77, 78, 79], [0.9635, 0.9817, 0.9697, 0.9912, 0.7901, 0.8551, 0.8984, 0.8055, 0.01298, 0.06575, 0.06951, 0.3114, 0.2318, 0.1969, 0.3068]): _vg.add([_i], _w, 'REPLACE')
_vg = ob_1_bodycube.vertex_groups.new(name='forearm.R')
for _i, _w in zip([60, 61, 62, 64, 65, 66, 68, 69, 70, 71, 72, 73, 74, 75, 76, 77, 78, 79], [0.9992, 0.023, 0.9994, 0.9992, 0.0106, 0.9994, 0.2099, 0.1449, 0.1016, 0.1945, 0.9685, 0.9773, 0.9342, 0.9305, 0.6886, 0.7682, 0.8031, 0.6932]): _vg.add([_i], _w, 'REPLACE')
_vg = ob_1_bodycube.vertex_groups.new(name='breast.L')
for _i, _w in zip([0, 4, 5, 6, 7, 12, 13, 14, 15, 18, 19, 22, 23], [0.008078, 0.1708, 0.8071, 0.144, 0.1175, 0.05676, 0.05209, 0.6364, 0.7783, 0.0519, 0.005096, 0.05695, 0.05538]): _vg.add([_i], _w, 'REPLACE')
_vg = ob_1_bodycube.vertex_groups.new(name='breast.R')
for _i, _w in zip([0, 1, 2, 3, 4, 6, 9, 12, 13, 14, 15, 16, 17, 20, 21], [0.1911, 0.8351, 0.1733, 0.8136, 0.00595, 0.006891, 0.003343, 0.7822, 0.7581, 0.06338, 0.05523, 0.07019, 0.1079, 0.06715, 0.06385]): _vg.add([_i], _w, 'REPLACE')
_vg = ob_1_bodycube.vertex_groups.new(name='pelvis.L')
for _i, _w in zip([0, 4, 6, 8, 10, 11, 15, 21, 22, 23], [0.06922, 0.656, 0.06601, 0.05927, 0.8336, 0.06637, 0.1019, 0.04846, 0.8258, 0.05626]): _vg.add([_i], _w, 'REPLACE')
_vg = ob_1_bodycube.vertex_groups.new(name='pelvis.R')
for _i, _w in zip([0, 2, 4, 8, 9, 10, 12, 20, 21, 22], [0.2789, 0.02199, 0.01474, 0.8153, 0.07277, 0.0601, 0.04015, 0.03978, 0.7056, 0.02162]): _vg.add([_i], _w, 'REPLACE')
_vg = ob_1_bodycube.vertex_groups.new(name='thigh.L')
for _i, _w in zip([2, 4, 6, 9, 10, 11, 14, 20, 22, 23, 25, 27, 29, 31], [0.01181, 0.006233, 0.2297, 0.06874, 0.0569, 0.7796, 0.03464, 0.03168, 0.01532, 0.6418, 0.9777, 0.9777, 0.9784, 0.9772]): _vg.add([_i], _w, 'REPLACE')
_vg = ob_1_bodycube.vertex_groups.new(name='shin.L')
for _i, _w in zip([24, 26, 28, 30], [0.991, 0.9963, 0.9916, 0.9959]): _vg.add([_i], _w, 'REPLACE')
_vg = ob_1_bodycube.vertex_groups.new(name='thigh.R')
for _i, _w in zip([0, 2, 6, 8, 9, 11, 13, 20, 21, 23, 33, 35, 37, 39], [0.01025, 0.2292, 0.00783, 0.04721, 0.7346, 0.0542, 0.03144, 0.6324, 0.01291, 0.02301, 0.9777, 0.9777, 0.9784, 0.9772]): _vg.add([_i], _w, 'REPLACE')
_vg = ob_1_bodycube.vertex_groups.new(name='shin.R')
for _i, _w in zip([32, 34, 36, 38], [0.991, 0.9963, 0.9916, 0.9959]): _vg.add([_i], _w, 'REPLACE')
_m = ob_1_bodycube.modifiers.new('Armature', 'ARMATURE')
_m.object = ob_metarig
ob_metarig.location = (0.0, 0.0, 0.0)
ob_metarig.scale = (6.116, 6.116, 6.116)
ob_1_bodycube_001.location = (0.0, 0.0, 6.915)
ob_2_arms_001.location = (0.0, 0.0, 2.519)
ob_2_arms_001.scale = (0.31, 1.0, 1.0)
_m = ob_2_arms_001.modifiers.new('Mirror', 'MIRROR')
ob_3_legs_001.location = (0.0, 0.0, 2.519)
ob_3_legs_001.scale = (0.31, 1.0, 1.0)
_m = ob_3_legs_001.modifiers.new('Mirror', 'MIRROR')
ob_4_head_001.location = (0.0, 0.0, 11.44)
ob_4_head_001.scale = (2.054, 2.054, 2.122)

# ---- collection membership
col_body.objects.link(ob_1_bodycube)
col_body.objects.link(ob_metarig)
col_spare.objects.link(ob_1_bodycube_001)
col_spare.objects.link(ob_2_arms_001)
col_spare.objects.link(ob_3_legs_001)
col_spare.objects.link(ob_4_head_001)

# ---- scene / render settings (as saved in the file)
scene.frame_start = 1; scene.frame_end = 250; scene.frame_set(1)
scene.render.engine = 'BLENDER_EEVEE_NEXT'
scene.cycles.sampling_pattern = 'TABULATED_SOBOL'
scene.cycles.use_light_tree = False
scene.eevee.use_taa_reprojection = False
scene.view_settings.view_transform = 'Filmic'
bpy.context.view_layer.update()

# ---- added for rendering (the .blend has no active camera and no usable light): camera, sun
cam_auto = bpy.data.cameras.new('AutoCamera')
cam_auto.lens = 50.0
cam_auto.sensor_width = 36.0
cam_auto.clip_end = 1000.0
ob_auto_camera = bpy.data.objects.new('AutoCamera', cam_auto)
scene.collection.objects.link(ob_auto_camera)
ob_auto_camera.location = (19.7896, -23.7475, 22.6203)
ob_auto_camera.rotation_euler = (1.09748, -7.21219e-08, 0.694738)
scene.camera = ob_auto_camera
light_auto_sun = bpy.data.lights.new('AutoSun', 'SUN')
light_auto_sun.energy = 3.0
light_auto_sun.angle = 0.0523599
ob_auto_sun = bpy.data.objects.new('AutoSun', light_auto_sun)
scene.collection.objects.link(ob_auto_sun)
ob_auto_sun.rotation_euler = (0.872665, 0.174533, 0.523599)
bpy.context.view_layer.update()
